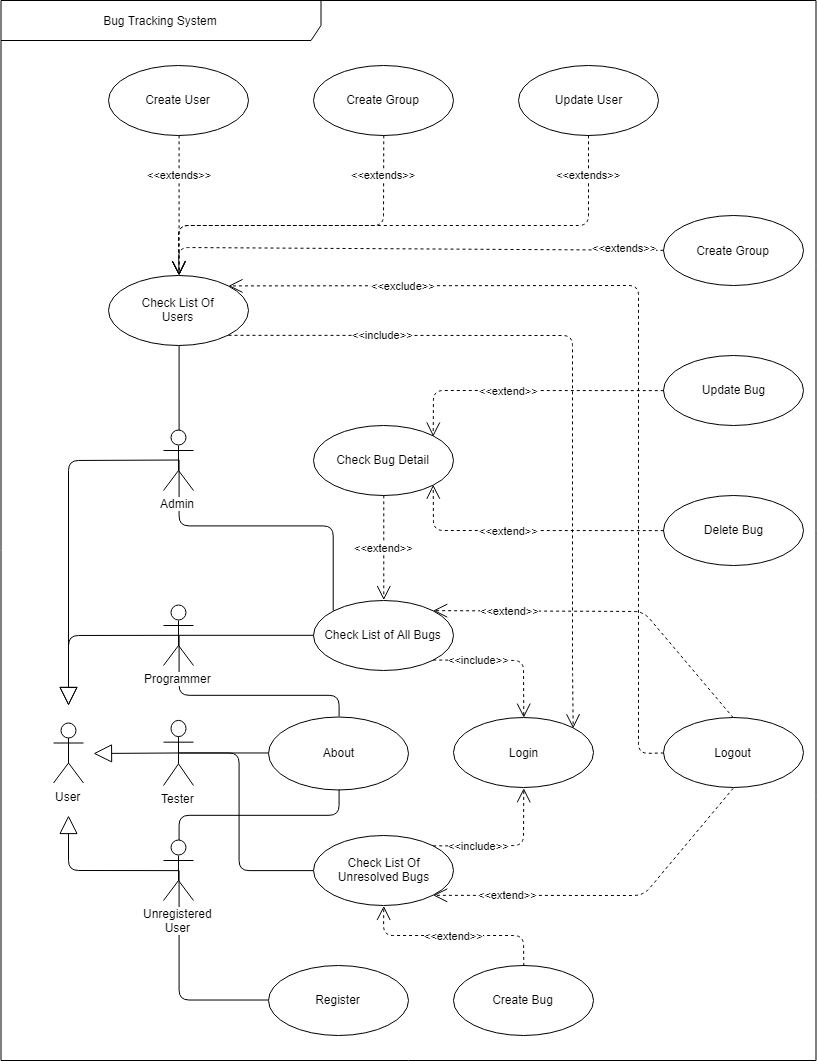

The diagram above was exported from draw.io. Its source (the exported page's mxGraphModel, read from the mxfile embedded in the PNG):
<mxGraphModel dx="1640" dy="899" grid="1" gridSize="10" guides="1" tooltips="1" connect="1" arrows="1" fold="1" page="1" pageScale="1" pageWidth="850" pageHeight="1100" math="0" shadow="0">
  <root>
    <mxCell id="0" />
    <mxCell id="1" parent="0" />
    <mxCell id="K5dVBSu2HedLZsNPEHsh-1" value="Bug Tracking System&lt;br&gt;" style="shape=umlFrame;whiteSpace=wrap;html=1;width=320;height=40;" parent="1" vertex="1">
      <mxGeometry x="12.5" y="25" width="815" height="1060" as="geometry" />
    </mxCell>
    <mxCell id="K5dVBSu2HedLZsNPEHsh-2" value="User&lt;br&gt;" style="shape=umlActor;verticalLabelPosition=bottom;labelBackgroundColor=#ffffff;verticalAlign=top;html=1;" parent="1" vertex="1">
      <mxGeometry x="65" y="747.5" width="30" height="60" as="geometry" />
    </mxCell>
    <mxCell id="K5dVBSu2HedLZsNPEHsh-7" value="Tester&lt;br&gt;" style="shape=umlActor;verticalLabelPosition=bottom;labelBackgroundColor=#ffffff;verticalAlign=top;html=1;" parent="1" vertex="1">
      <mxGeometry x="175" y="745" width="30" height="65" as="geometry" />
    </mxCell>
    <mxCell id="K5dVBSu2HedLZsNPEHsh-19" value="About" style="ellipse;whiteSpace=wrap;html=1;" parent="1" vertex="1">
      <mxGeometry x="280" y="741" width="140" height="73" as="geometry" />
    </mxCell>
    <mxCell id="K5dVBSu2HedLZsNPEHsh-20" value="" style="endArrow=none;html=1;edgeStyle=orthogonalEdgeStyle;exitX=0.5;exitY=0.5;exitDx=0;exitDy=0;exitPerimeter=0;entryX=0.5;entryY=0;entryDx=0;entryDy=0;" parent="1" source="K5dVBSu2HedLZsNPEHsh-9" target="K5dVBSu2HedLZsNPEHsh-19" edge="1">
      <mxGeometry relative="1" as="geometry">
        <mxPoint x="205" y="660" as="sourcePoint" />
        <mxPoint x="195" y="1260" as="targetPoint" />
        <Array as="points">
          <mxPoint x="190" y="720" />
          <mxPoint x="350" y="720" />
        </Array>
      </mxGeometry>
    </mxCell>
    <mxCell id="K5dVBSu2HedLZsNPEHsh-21" value="" style="resizable=0;html=1;align=left;verticalAlign=bottom;labelBackgroundColor=#ffffff;fontSize=10;" parent="K5dVBSu2HedLZsNPEHsh-20" connectable="0" vertex="1">
      <mxGeometry x="-1" relative="1" as="geometry" />
    </mxCell>
    <mxCell id="K5dVBSu2HedLZsNPEHsh-22" value="" style="resizable=0;html=1;align=right;verticalAlign=bottom;labelBackgroundColor=#ffffff;fontSize=10;" parent="K5dVBSu2HedLZsNPEHsh-20" connectable="0" vertex="1">
      <mxGeometry x="1" relative="1" as="geometry" />
    </mxCell>
    <mxCell id="K5dVBSu2HedLZsNPEHsh-23" value="" style="endArrow=none;html=1;edgeStyle=orthogonalEdgeStyle;entryX=0;entryY=0.5;entryDx=0;entryDy=0;exitX=0.5;exitY=0.5;exitDx=0;exitDy=0;exitPerimeter=0;" parent="1" source="K5dVBSu2HedLZsNPEHsh-7" target="K5dVBSu2HedLZsNPEHsh-19" edge="1">
      <mxGeometry relative="1" as="geometry">
        <mxPoint x="195" y="778" as="sourcePoint" />
        <mxPoint x="195" y="1260" as="targetPoint" />
      </mxGeometry>
    </mxCell>
    <mxCell id="K5dVBSu2HedLZsNPEHsh-24" value="" style="resizable=0;html=1;align=left;verticalAlign=bottom;labelBackgroundColor=#ffffff;fontSize=10;" parent="K5dVBSu2HedLZsNPEHsh-23" connectable="0" vertex="1">
      <mxGeometry x="-1" relative="1" as="geometry" />
    </mxCell>
    <mxCell id="K5dVBSu2HedLZsNPEHsh-25" value="" style="resizable=0;html=1;align=right;verticalAlign=bottom;labelBackgroundColor=#ffffff;fontSize=10;" parent="K5dVBSu2HedLZsNPEHsh-23" connectable="0" vertex="1">
      <mxGeometry x="1" relative="1" as="geometry" />
    </mxCell>
    <mxCell id="K5dVBSu2HedLZsNPEHsh-26" value="" style="endArrow=none;html=1;edgeStyle=orthogonalEdgeStyle;entryX=0.5;entryY=1;entryDx=0;entryDy=0;exitX=0.5;exitY=0;exitDx=0;exitDy=0;exitPerimeter=0;" parent="1" source="K5dVBSu2HedLZsNPEHsh-11" target="K5dVBSu2HedLZsNPEHsh-19" edge="1">
      <mxGeometry relative="1" as="geometry">
        <mxPoint x="190" y="850" as="sourcePoint" />
        <mxPoint x="195" y="1260" as="targetPoint" />
        <Array as="points">
          <mxPoint x="190" y="840" />
          <mxPoint x="350" y="840" />
        </Array>
      </mxGeometry>
    </mxCell>
    <mxCell id="K5dVBSu2HedLZsNPEHsh-29" value="Check List of All Bugs&lt;br&gt;" style="ellipse;whiteSpace=wrap;html=1;" parent="1" vertex="1">
      <mxGeometry x="325" y="625" width="140" height="70" as="geometry" />
    </mxCell>
    <mxCell id="K5dVBSu2HedLZsNPEHsh-30" value="Check List Of&lt;br&gt;Unresolved Bugs&lt;br&gt;" style="ellipse;whiteSpace=wrap;html=1;" parent="1" vertex="1">
      <mxGeometry x="325" y="860" width="140" height="70" as="geometry" />
    </mxCell>
    <mxCell id="K5dVBSu2HedLZsNPEHsh-31" value="" style="endArrow=none;html=1;edgeStyle=orthogonalEdgeStyle;exitX=0.5;exitY=0.5;exitDx=0;exitDy=0;exitPerimeter=0;entryX=0;entryY=0.5;entryDx=0;entryDy=0;" parent="1" source="K5dVBSu2HedLZsNPEHsh-9" target="K5dVBSu2HedLZsNPEHsh-29" edge="1">
      <mxGeometry relative="1" as="geometry">
        <mxPoint x="35" y="1260" as="sourcePoint" />
        <mxPoint x="195" y="1260" as="targetPoint" />
      </mxGeometry>
    </mxCell>
    <mxCell id="K5dVBSu2HedLZsNPEHsh-34" value="" style="endArrow=none;html=1;edgeStyle=orthogonalEdgeStyle;exitX=0.5;exitY=0.5;exitDx=0;exitDy=0;exitPerimeter=0;entryX=0;entryY=0.5;entryDx=0;entryDy=0;" parent="1" source="K5dVBSu2HedLZsNPEHsh-7" target="K5dVBSu2HedLZsNPEHsh-30" edge="1">
      <mxGeometry relative="1" as="geometry">
        <mxPoint x="35" y="1260" as="sourcePoint" />
        <mxPoint x="195" y="1260" as="targetPoint" />
        <Array as="points">
          <mxPoint x="250" y="778" />
          <mxPoint x="250" y="895" />
        </Array>
      </mxGeometry>
    </mxCell>
    <mxCell id="K5dVBSu2HedLZsNPEHsh-37" value="Check Bug Detail&lt;br&gt;" style="ellipse;whiteSpace=wrap;html=1;" parent="1" vertex="1">
      <mxGeometry x="325" y="450" width="140" height="70" as="geometry" />
    </mxCell>
    <mxCell id="K5dVBSu2HedLZsNPEHsh-38" value="Update Bug" style="ellipse;whiteSpace=wrap;html=1;" parent="1" vertex="1">
      <mxGeometry x="675" y="380" width="140" height="70" as="geometry" />
    </mxCell>
    <mxCell id="K5dVBSu2HedLZsNPEHsh-39" value="Delete Bug&lt;br&gt;" style="ellipse;whiteSpace=wrap;html=1;" parent="1" vertex="1">
      <mxGeometry x="675" y="520" width="140" height="70" as="geometry" />
    </mxCell>
    <mxCell id="K5dVBSu2HedLZsNPEHsh-40" value="&amp;lt;&amp;lt;extend&amp;gt;&amp;gt;&lt;br&gt;" style="endArrow=open;endSize=12;dashed=1;html=1;entryX=0.5;entryY=0;entryDx=0;entryDy=0;exitX=0.5;exitY=1;exitDx=0;exitDy=0;" parent="1" source="K5dVBSu2HedLZsNPEHsh-37" target="K5dVBSu2HedLZsNPEHsh-29" edge="1">
      <mxGeometry width="160" relative="1" as="geometry">
        <mxPoint x="35" y="1260" as="sourcePoint" />
        <mxPoint x="195" y="1260" as="targetPoint" />
        <Array as="points" />
      </mxGeometry>
    </mxCell>
    <mxCell id="K5dVBSu2HedLZsNPEHsh-42" value="&amp;lt;&amp;lt;extend&amp;gt;&amp;gt;&lt;br&gt;" style="endArrow=open;endSize=12;dashed=1;html=1;exitX=0;exitY=0.5;exitDx=0;exitDy=0;entryX=1;entryY=0;entryDx=0;entryDy=0;" parent="1" source="K5dVBSu2HedLZsNPEHsh-38" target="K5dVBSu2HedLZsNPEHsh-37" edge="1">
      <mxGeometry x="0.1272" width="160" relative="1" as="geometry">
        <mxPoint x="155" y="1260" as="sourcePoint" />
        <mxPoint x="458" y="469" as="targetPoint" />
        <Array as="points">
          <mxPoint x="445" y="415" />
        </Array>
        <mxPoint as="offset" />
      </mxGeometry>
    </mxCell>
    <mxCell id="K5dVBSu2HedLZsNPEHsh-43" value="&amp;lt;&amp;lt;extend&amp;gt;&amp;gt;" style="endArrow=open;endSize=12;dashed=1;html=1;entryX=1;entryY=1;entryDx=0;entryDy=0;exitX=0;exitY=0.5;exitDx=0;exitDy=0;" parent="1" source="K5dVBSu2HedLZsNPEHsh-39" target="K5dVBSu2HedLZsNPEHsh-37" edge="1">
      <mxGeometry x="0.1272" width="160" relative="1" as="geometry">
        <mxPoint x="155" y="1260" as="sourcePoint" />
        <mxPoint x="315" y="1260" as="targetPoint" />
        <Array as="points">
          <mxPoint x="445" y="555" />
        </Array>
        <mxPoint as="offset" />
      </mxGeometry>
    </mxCell>
    <mxCell id="K5dVBSu2HedLZsNPEHsh-44" value="Login&lt;br&gt;" style="ellipse;whiteSpace=wrap;html=1;" parent="1" vertex="1">
      <mxGeometry x="465" y="742.5" width="140" height="70" as="geometry" />
    </mxCell>
    <mxCell id="K5dVBSu2HedLZsNPEHsh-45" value="&amp;lt;&amp;lt;include&amp;gt;&amp;gt;" style="endArrow=open;endSize=12;dashed=1;html=1;exitX=1;exitY=0;exitDx=0;exitDy=0;entryX=0.5;entryY=1;entryDx=0;entryDy=0;" parent="1" source="K5dVBSu2HedLZsNPEHsh-30" target="K5dVBSu2HedLZsNPEHsh-44" edge="1">
      <mxGeometry x="-0.3848" width="160" relative="1" as="geometry">
        <mxPoint x="45" y="1260" as="sourcePoint" />
        <mxPoint x="205" y="1260" as="targetPoint" />
        <Array as="points">
          <mxPoint x="535" y="870" />
        </Array>
        <mxPoint as="offset" />
      </mxGeometry>
    </mxCell>
    <mxCell id="K5dVBSu2HedLZsNPEHsh-46" value="&amp;lt;&amp;lt;include&amp;gt;&amp;gt;" style="endArrow=open;endSize=12;dashed=1;html=1;entryX=0.5;entryY=0;entryDx=0;entryDy=0;exitX=1;exitY=1;exitDx=0;exitDy=0;" parent="1" source="K5dVBSu2HedLZsNPEHsh-29" target="K5dVBSu2HedLZsNPEHsh-44" edge="1">
      <mxGeometry x="-0.3854" width="160" relative="1" as="geometry">
        <mxPoint x="45" y="1260" as="sourcePoint" />
        <mxPoint x="205" y="1260" as="targetPoint" />
        <Array as="points">
          <mxPoint x="535" y="685" />
        </Array>
        <mxPoint as="offset" />
      </mxGeometry>
    </mxCell>
    <mxCell id="K5dVBSu2HedLZsNPEHsh-47" value="Logout&lt;br&gt;" style="ellipse;whiteSpace=wrap;html=1;" parent="1" vertex="1">
      <mxGeometry x="675" y="742.5" width="140" height="70" as="geometry" />
    </mxCell>
    <mxCell id="K5dVBSu2HedLZsNPEHsh-48" value="&amp;lt;&amp;lt;extend&amp;gt;&amp;gt;&lt;br&gt;" style="endArrow=open;endSize=12;dashed=1;html=1;entryX=1;entryY=0;entryDx=0;entryDy=0;exitX=0.5;exitY=0;exitDx=0;exitDy=0;" parent="1" source="K5dVBSu2HedLZsNPEHsh-47" target="K5dVBSu2HedLZsNPEHsh-29" edge="1">
      <mxGeometry x="0.5639" width="160" relative="1" as="geometry">
        <mxPoint x="275" y="1260" as="sourcePoint" />
        <mxPoint x="435" y="1260" as="targetPoint" />
        <Array as="points">
          <mxPoint x="655" y="636" />
        </Array>
        <mxPoint as="offset" />
      </mxGeometry>
    </mxCell>
    <mxCell id="K5dVBSu2HedLZsNPEHsh-49" value="&amp;lt;&amp;lt;extend&amp;gt;&amp;gt;" style="endArrow=open;endSize=12;dashed=1;html=1;entryX=1;entryY=1;entryDx=0;entryDy=0;exitX=0.5;exitY=1;exitDx=0;exitDy=0;" parent="1" source="K5dVBSu2HedLZsNPEHsh-47" target="K5dVBSu2HedLZsNPEHsh-30" edge="1">
      <mxGeometry x="0.5696" width="160" relative="1" as="geometry">
        <mxPoint x="275" y="1260" as="sourcePoint" />
        <mxPoint x="435" y="1260" as="targetPoint" />
        <Array as="points">
          <mxPoint x="655" y="920" />
        </Array>
        <mxPoint as="offset" />
      </mxGeometry>
    </mxCell>
    <mxCell id="K5dVBSu2HedLZsNPEHsh-51" value="Register&lt;br&gt;" style="ellipse;whiteSpace=wrap;html=1;" parent="1" vertex="1">
      <mxGeometry x="280" y="990" width="140" height="70" as="geometry" />
    </mxCell>
    <mxCell id="K5dVBSu2HedLZsNPEHsh-52" value="" style="endArrow=none;html=1;edgeStyle=orthogonalEdgeStyle;entryX=0;entryY=0.5;entryDx=0;entryDy=0;exitX=0.5;exitY=0.5;exitDx=0;exitDy=0;exitPerimeter=0;" parent="1" source="K5dVBSu2HedLZsNPEHsh-11" target="K5dVBSu2HedLZsNPEHsh-51" edge="1">
      <mxGeometry relative="1" as="geometry">
        <mxPoint x="191" y="970" as="sourcePoint" />
        <mxPoint x="205" y="1260" as="targetPoint" />
        <Array as="points">
          <mxPoint x="190" y="1025" />
        </Array>
      </mxGeometry>
    </mxCell>
    <mxCell id="K5dVBSu2HedLZsNPEHsh-11" value="&lt;span style=&quot;background-color: rgb(255 , 255 , 255)&quot;&gt;Unregistered&lt;br&gt;User&lt;/span&gt;&lt;br&gt;" style="shape=umlActor;verticalLabelPosition=bottom;labelBackgroundColor=#ffffff;verticalAlign=top;html=1;" parent="1" vertex="1">
      <mxGeometry x="175" y="865" width="30" height="60" as="geometry" />
    </mxCell>
    <mxCell id="K5dVBSu2HedLZsNPEHsh-9" value="Programmer&lt;br&gt;" style="shape=umlActor;verticalLabelPosition=bottom;labelBackgroundColor=#ffffff;verticalAlign=top;html=1;" parent="1" vertex="1">
      <mxGeometry x="175" y="630" width="30" height="60" as="geometry" />
    </mxCell>
    <mxCell id="K5dVBSu2HedLZsNPEHsh-59" value="" style="endArrow=block;endSize=16;endFill=0;html=1;exitX=0.5;exitY=0.5;exitDx=0;exitDy=0;exitPerimeter=0;" parent="1" source="K5dVBSu2HedLZsNPEHsh-55" edge="1">
      <mxGeometry x="-0.1095" y="-55" width="160" relative="1" as="geometry">
        <mxPoint x="35" y="1290" as="sourcePoint" />
        <mxPoint x="80" y="730" as="targetPoint" />
        <Array as="points">
          <mxPoint x="80" y="485" />
        </Array>
        <mxPoint as="offset" />
      </mxGeometry>
    </mxCell>
    <mxCell id="K5dVBSu2HedLZsNPEHsh-60" value="" style="endArrow=block;endSize=16;endFill=0;html=1;exitX=0.5;exitY=0.5;exitDx=0;exitDy=0;exitPerimeter=0;" parent="1" source="K5dVBSu2HedLZsNPEHsh-11" edge="1">
      <mxGeometry x="-0.09" y="35" width="160" relative="1" as="geometry">
        <mxPoint x="45" y="1260" as="sourcePoint" />
        <mxPoint x="80" y="840" as="targetPoint" />
        <Array as="points">
          <mxPoint x="80" y="895" />
        </Array>
        <mxPoint as="offset" />
      </mxGeometry>
    </mxCell>
    <mxCell id="K5dVBSu2HedLZsNPEHsh-61" value="" style="endArrow=block;endSize=16;endFill=0;html=1;exitX=0.5;exitY=0.5;exitDx=0;exitDy=0;exitPerimeter=0;" parent="1" source="K5dVBSu2HedLZsNPEHsh-7" edge="1">
      <mxGeometry x="0.0061" y="22" width="160" relative="1" as="geometry">
        <mxPoint x="45" y="1260" as="sourcePoint" />
        <mxPoint x="105" y="778" as="targetPoint" />
        <mxPoint as="offset" />
      </mxGeometry>
    </mxCell>
    <mxCell id="K5dVBSu2HedLZsNPEHsh-62" value="" style="endArrow=block;endSize=16;endFill=0;html=1;exitX=0.5;exitY=0.5;exitDx=0;exitDy=0;exitPerimeter=0;" parent="1" source="K5dVBSu2HedLZsNPEHsh-9" edge="1">
      <mxGeometry x="-0.2388" y="-30" width="160" relative="1" as="geometry">
        <mxPoint x="45" y="1260" as="sourcePoint" />
        <mxPoint x="80" y="730" as="targetPoint" />
        <Array as="points">
          <mxPoint x="80" y="660" />
        </Array>
        <mxPoint as="offset" />
      </mxGeometry>
    </mxCell>
    <mxCell id="K5dVBSu2HedLZsNPEHsh-65" value="" style="endArrow=none;html=1;edgeStyle=orthogonalEdgeStyle;exitX=0.5;exitY=0.5;exitDx=0;exitDy=0;exitPerimeter=0;entryX=0;entryY=0;entryDx=0;entryDy=0;" parent="1" source="K5dVBSu2HedLZsNPEHsh-55" target="K5dVBSu2HedLZsNPEHsh-29" edge="1">
      <mxGeometry relative="1" as="geometry">
        <mxPoint x="30" y="1100" as="sourcePoint" />
        <mxPoint x="190" y="1100" as="targetPoint" />
        <Array as="points">
          <mxPoint x="190" y="550" />
          <mxPoint x="345" y="550" />
        </Array>
      </mxGeometry>
    </mxCell>
    <mxCell id="K5dVBSu2HedLZsNPEHsh-55" value="Admin&lt;br&gt;" style="shape=umlActor;verticalLabelPosition=bottom;labelBackgroundColor=#ffffff;verticalAlign=top;html=1;" parent="1" vertex="1">
      <mxGeometry x="175" y="455" width="30" height="60" as="geometry" />
    </mxCell>
    <mxCell id="K5dVBSu2HedLZsNPEHsh-68" value="Create User&lt;br&gt;" style="ellipse;whiteSpace=wrap;html=1;" parent="1" vertex="1">
      <mxGeometry x="120" y="90" width="140" height="70" as="geometry" />
    </mxCell>
    <mxCell id="K5dVBSu2HedLZsNPEHsh-69" value="Check List Of&lt;br&gt;Users&lt;br&gt;" style="ellipse;whiteSpace=wrap;html=1;" parent="1" vertex="1">
      <mxGeometry x="120" y="300" width="140" height="70" as="geometry" />
    </mxCell>
    <mxCell id="K5dVBSu2HedLZsNPEHsh-70" value="Update User&lt;br&gt;" style="ellipse;whiteSpace=wrap;html=1;" parent="1" vertex="1">
      <mxGeometry x="530" y="90" width="140" height="70" as="geometry" />
    </mxCell>
    <mxCell id="K5dVBSu2HedLZsNPEHsh-71" value="Create Group" style="ellipse;whiteSpace=wrap;html=1;" parent="1" vertex="1">
      <mxGeometry x="325" y="90" width="140" height="70" as="geometry" />
    </mxCell>
    <mxCell id="K5dVBSu2HedLZsNPEHsh-73" value="" style="endArrow=none;html=1;edgeStyle=orthogonalEdgeStyle;exitX=0.5;exitY=0;exitDx=0;exitDy=0;exitPerimeter=0;entryX=0.5;entryY=1;entryDx=0;entryDy=0;" parent="1" source="K5dVBSu2HedLZsNPEHsh-55" target="K5dVBSu2HedLZsNPEHsh-69" edge="1">
      <mxGeometry relative="1" as="geometry">
        <mxPoint x="20" y="1110" as="sourcePoint" />
        <mxPoint x="180" y="1110" as="targetPoint" />
      </mxGeometry>
    </mxCell>
    <mxCell id="K5dVBSu2HedLZsNPEHsh-74" value="" style="resizable=0;html=1;align=left;verticalAlign=bottom;labelBackgroundColor=#ffffff;fontSize=10;" parent="K5dVBSu2HedLZsNPEHsh-73" connectable="0" vertex="1">
      <mxGeometry x="-1" relative="1" as="geometry" />
    </mxCell>
    <mxCell id="K5dVBSu2HedLZsNPEHsh-75" value="" style="resizable=0;html=1;align=right;verticalAlign=bottom;labelBackgroundColor=#ffffff;fontSize=10;" parent="K5dVBSu2HedLZsNPEHsh-73" connectable="0" vertex="1">
      <mxGeometry x="1" relative="1" as="geometry" />
    </mxCell>
    <mxCell id="K5dVBSu2HedLZsNPEHsh-76" value="&amp;lt;&amp;lt;include&amp;gt;&amp;gt;" style="endArrow=open;endSize=12;dashed=1;html=1;entryX=1;entryY=0;entryDx=0;entryDy=0;exitX=1;exitY=1;exitDx=0;exitDy=0;" parent="1" source="K5dVBSu2HedLZsNPEHsh-69" target="K5dVBSu2HedLZsNPEHsh-44" edge="1">
      <mxGeometry x="-0.5801" width="160" relative="1" as="geometry">
        <mxPoint x="30" y="1110" as="sourcePoint" />
        <mxPoint x="190" y="1110" as="targetPoint" />
        <Array as="points">
          <mxPoint x="584" y="360" />
          <mxPoint x="584" y="690" />
        </Array>
        <mxPoint as="offset" />
      </mxGeometry>
    </mxCell>
    <mxCell id="K5dVBSu2HedLZsNPEHsh-77" value="&amp;lt;&amp;lt;exclude&amp;gt;&amp;gt;&lt;br&gt;" style="endArrow=open;endSize=12;dashed=1;html=1;entryX=1;entryY=0;entryDx=0;entryDy=0;exitX=0;exitY=0.5;exitDx=0;exitDy=0;" parent="1" source="K5dVBSu2HedLZsNPEHsh-47" target="K5dVBSu2HedLZsNPEHsh-69" edge="1">
      <mxGeometry x="0.6117" width="160" relative="1" as="geometry">
        <mxPoint x="80" y="1110" as="sourcePoint" />
        <mxPoint x="240" y="1110" as="targetPoint" />
        <Array as="points">
          <mxPoint x="650" y="778" />
          <mxPoint x="650" y="310" />
        </Array>
        <mxPoint as="offset" />
      </mxGeometry>
    </mxCell>
    <mxCell id="K5dVBSu2HedLZsNPEHsh-78" value="&amp;lt;&amp;lt;extends&amp;gt;&amp;gt;" style="endArrow=open;endSize=12;dashed=1;html=1;entryX=0.5;entryY=0;entryDx=0;entryDy=0;exitX=0.5;exitY=1;exitDx=0;exitDy=0;" parent="1" source="K5dVBSu2HedLZsNPEHsh-68" target="K5dVBSu2HedLZsNPEHsh-69" edge="1">
      <mxGeometry x="-0.4286" width="160" relative="1" as="geometry">
        <mxPoint x="50" y="1110" as="sourcePoint" />
        <mxPoint x="210" y="1110" as="targetPoint" />
        <mxPoint as="offset" />
      </mxGeometry>
    </mxCell>
    <mxCell id="K5dVBSu2HedLZsNPEHsh-79" value="&amp;lt;&amp;lt;extends&amp;gt;&amp;gt;" style="endArrow=open;endSize=12;dashed=1;html=1;exitX=0.5;exitY=1;exitDx=0;exitDy=0;entryX=0.5;entryY=0;entryDx=0;entryDy=0;" parent="1" source="K5dVBSu2HedLZsNPEHsh-71" target="K5dVBSu2HedLZsNPEHsh-69" edge="1">
      <mxGeometry x="-0.7681" width="160" relative="1" as="geometry">
        <mxPoint x="50" y="1110" as="sourcePoint" />
        <mxPoint x="210" y="1110" as="targetPoint" />
        <Array as="points">
          <mxPoint x="395" y="250" />
          <mxPoint x="190" y="250" />
        </Array>
        <mxPoint as="offset" />
      </mxGeometry>
    </mxCell>
    <mxCell id="K5dVBSu2HedLZsNPEHsh-80" value="&amp;lt;&amp;lt;extends&amp;gt;&amp;gt;" style="endArrow=open;endSize=12;dashed=1;html=1;exitX=0.5;exitY=1;exitDx=0;exitDy=0;entryX=0.5;entryY=0;entryDx=0;entryDy=0;" parent="1" source="K5dVBSu2HedLZsNPEHsh-70" target="K5dVBSu2HedLZsNPEHsh-69" edge="1">
      <mxGeometry x="-0.8545" width="160" relative="1" as="geometry">
        <mxPoint x="50" y="1110" as="sourcePoint" />
        <mxPoint x="210" y="1110" as="targetPoint" />
        <Array as="points">
          <mxPoint x="600" y="250" />
          <mxPoint x="190" y="250" />
        </Array>
        <mxPoint as="offset" />
      </mxGeometry>
    </mxCell>
    <mxCell id="K5dVBSu2HedLZsNPEHsh-84" value="Create Group" style="ellipse;whiteSpace=wrap;html=1;" parent="1" vertex="1">
      <mxGeometry x="675" y="240.1470588235294" width="140" height="70" as="geometry" />
    </mxCell>
    <mxCell id="K5dVBSu2HedLZsNPEHsh-86" value="&amp;lt;&amp;lt;extends&amp;gt;&amp;gt;&lt;br&gt;" style="endArrow=open;endSize=12;dashed=1;html=1;entryX=0.5;entryY=0;entryDx=0;entryDy=0;" parent="1" source="K5dVBSu2HedLZsNPEHsh-84" target="K5dVBSu2HedLZsNPEHsh-69" edge="1">
      <mxGeometry x="-0.8493" y="-2" width="160" relative="1" as="geometry">
        <mxPoint x="10" y="1130" as="sourcePoint" />
        <mxPoint x="190" y="282" as="targetPoint" />
        <Array as="points">
          <mxPoint x="190" y="272" />
        </Array>
        <mxPoint as="offset" />
      </mxGeometry>
    </mxCell>
    <mxCell id="9ZrziqSLHWynPtKRYvis-1" value="Create&amp;nbsp;Bug&lt;br&gt;" style="ellipse;whiteSpace=wrap;html=1;" vertex="1" parent="1">
      <mxGeometry x="465" y="990" width="140" height="70" as="geometry" />
    </mxCell>
    <mxCell id="9ZrziqSLHWynPtKRYvis-2" value="&amp;lt;&amp;lt;extend&amp;gt;&amp;gt;" style="endArrow=open;endSize=12;dashed=1;html=1;entryX=0.5;entryY=1;entryDx=0;entryDy=0;exitX=0.5;exitY=0;exitDx=0;exitDy=0;" edge="1" parent="1" source="9ZrziqSLHWynPtKRYvis-1" target="K5dVBSu2HedLZsNPEHsh-30">
      <mxGeometry width="160" relative="1" as="geometry">
        <mxPoint x="10" y="1110" as="sourcePoint" />
        <mxPoint x="170" y="1110" as="targetPoint" />
        <Array as="points">
          <mxPoint x="535" y="960" />
          <mxPoint x="395" y="960" />
        </Array>
      </mxGeometry>
    </mxCell>
  </root>
</mxGraphModel>